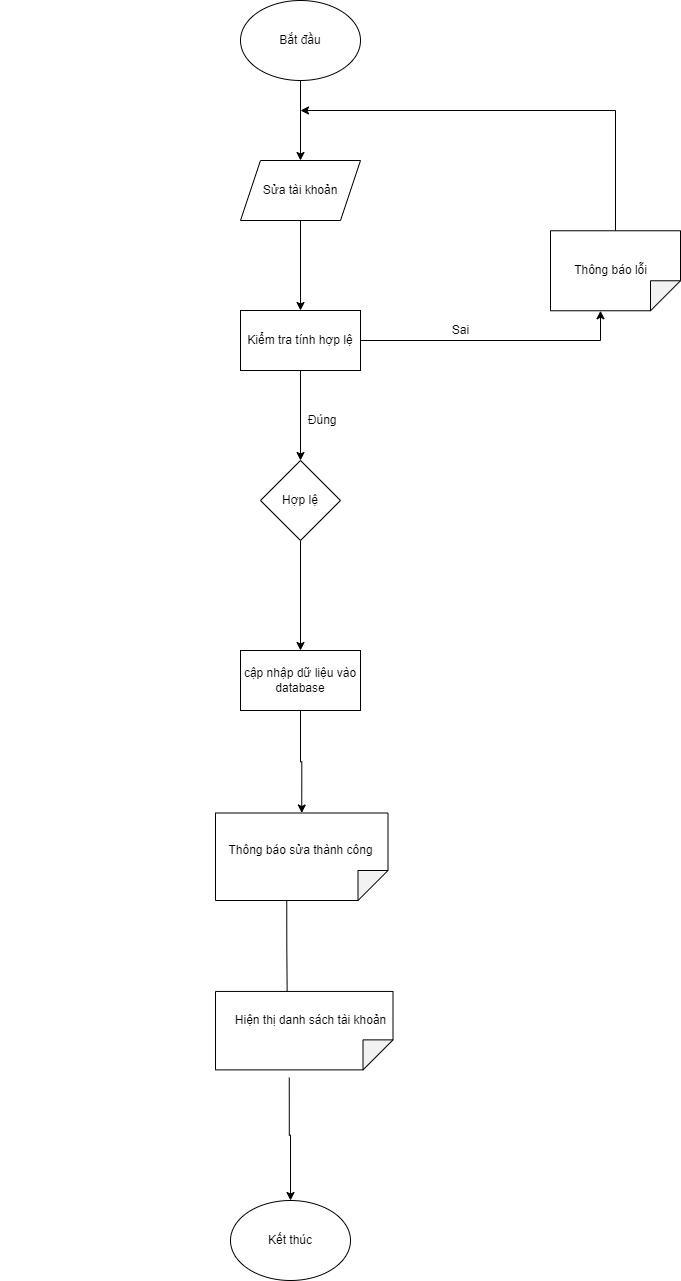

The diagram above was exported from draw.io. Its source (the exported page's mxGraphModel, read from the mxfile embedded in the PNG):
<mxGraphModel dx="1888" dy="649" grid="1" gridSize="10" guides="1" tooltips="1" connect="1" arrows="1" fold="1" page="1" pageScale="1" pageWidth="850" pageHeight="1100" math="0" shadow="0">
  <root>
    <mxCell id="0" />
    <mxCell id="1" parent="0" />
    <mxCell id="SOJA7IB-fcD0AbIogBxl-1" style="edgeStyle=orthogonalEdgeStyle;rounded=0;orthogonalLoop=1;jettySize=auto;html=1;entryX=0.5;entryY=0;entryDx=0;entryDy=0;" edge="1" parent="1" source="SOJA7IB-fcD0AbIogBxl-2" target="SOJA7IB-fcD0AbIogBxl-4">
      <mxGeometry relative="1" as="geometry" />
    </mxCell>
    <mxCell id="SOJA7IB-fcD0AbIogBxl-2" value="Bắt đầu" style="ellipse;whiteSpace=wrap;html=1;" vertex="1" parent="1">
      <mxGeometry x="190" y="60" width="120" height="80" as="geometry" />
    </mxCell>
    <mxCell id="SOJA7IB-fcD0AbIogBxl-3" style="edgeStyle=orthogonalEdgeStyle;rounded=0;orthogonalLoop=1;jettySize=auto;html=1;" edge="1" parent="1" source="SOJA7IB-fcD0AbIogBxl-4" target="SOJA7IB-fcD0AbIogBxl-7">
      <mxGeometry relative="1" as="geometry" />
    </mxCell>
    <mxCell id="SOJA7IB-fcD0AbIogBxl-4" value="Sửa tài khoản" style="shape=parallelogram;perimeter=parallelogramPerimeter;whiteSpace=wrap;html=1;fixedSize=1;" vertex="1" parent="1">
      <mxGeometry x="190" y="220" width="120" height="60" as="geometry" />
    </mxCell>
    <mxCell id="SOJA7IB-fcD0AbIogBxl-5" style="edgeStyle=orthogonalEdgeStyle;rounded=0;orthogonalLoop=1;jettySize=auto;html=1;entryX=0.5;entryY=0;entryDx=0;entryDy=0;" edge="1" parent="1" source="SOJA7IB-fcD0AbIogBxl-7" target="SOJA7IB-fcD0AbIogBxl-9">
      <mxGeometry relative="1" as="geometry" />
    </mxCell>
    <mxCell id="SOJA7IB-fcD0AbIogBxl-6" style="edgeStyle=orthogonalEdgeStyle;rounded=0;orthogonalLoop=1;jettySize=auto;html=1;exitX=1;exitY=0.5;exitDx=0;exitDy=0;entryX=0;entryY=0;entryDx=80;entryDy=80;entryPerimeter=0;" edge="1" parent="1" source="SOJA7IB-fcD0AbIogBxl-7" target="SOJA7IB-fcD0AbIogBxl-10">
      <mxGeometry relative="1" as="geometry" />
    </mxCell>
    <mxCell id="SOJA7IB-fcD0AbIogBxl-7" value="Kiểm tra tính hợp lệ" style="rounded=0;whiteSpace=wrap;html=1;" vertex="1" parent="1">
      <mxGeometry x="190" y="370" width="120" height="60" as="geometry" />
    </mxCell>
    <mxCell id="SOJA7IB-fcD0AbIogBxl-8" style="edgeStyle=orthogonalEdgeStyle;rounded=0;orthogonalLoop=1;jettySize=auto;html=1;entryX=0.5;entryY=0;entryDx=0;entryDy=0;" edge="1" parent="1" source="SOJA7IB-fcD0AbIogBxl-9" target="SOJA7IB-fcD0AbIogBxl-12">
      <mxGeometry relative="1" as="geometry" />
    </mxCell>
    <mxCell id="SOJA7IB-fcD0AbIogBxl-9" value="Hợp lệ" style="rhombus;whiteSpace=wrap;html=1;" vertex="1" parent="1">
      <mxGeometry x="210" y="520" width="80" height="80" as="geometry" />
    </mxCell>
    <mxCell id="SOJA7IB-fcD0AbIogBxl-10" value="" style="shape=note;whiteSpace=wrap;html=1;backgroundOutline=1;darkOpacity=0.05;rotation=90;" vertex="1" parent="1">
      <mxGeometry x="525" y="265.26" width="80" height="130" as="geometry" />
    </mxCell>
    <mxCell id="SOJA7IB-fcD0AbIogBxl-11" style="edgeStyle=orthogonalEdgeStyle;rounded=0;orthogonalLoop=1;jettySize=auto;html=1;entryX=0;entryY=0.5;entryDx=0;entryDy=0;entryPerimeter=0;" edge="1" parent="1" source="SOJA7IB-fcD0AbIogBxl-12" target="SOJA7IB-fcD0AbIogBxl-14">
      <mxGeometry relative="1" as="geometry">
        <mxPoint x="250" y="860" as="targetPoint" />
      </mxGeometry>
    </mxCell>
    <mxCell id="SOJA7IB-fcD0AbIogBxl-12" value="cập nhập dữ liệu vào database" style="rounded=0;whiteSpace=wrap;html=1;" vertex="1" parent="1">
      <mxGeometry x="190" y="710" width="120" height="60" as="geometry" />
    </mxCell>
    <mxCell id="SOJA7IB-fcD0AbIogBxl-13" style="edgeStyle=orthogonalEdgeStyle;rounded=0;orthogonalLoop=1;jettySize=auto;html=1;exitX=0;exitY=0;exitDx=87.5;exitDy=101.25;exitPerimeter=0;entryX=0.116;entryY=0.596;entryDx=0;entryDy=0;entryPerimeter=0;" edge="1" parent="1" source="SOJA7IB-fcD0AbIogBxl-14" target="SOJA7IB-fcD0AbIogBxl-21">
      <mxGeometry relative="1" as="geometry" />
    </mxCell>
    <mxCell id="SOJA7IB-fcD0AbIogBxl-14" value="" style="shape=note;whiteSpace=wrap;html=1;backgroundOutline=1;darkOpacity=0.05;rotation=90;" vertex="1" parent="1">
      <mxGeometry x="207.5" y="830" width="87.5" height="172.5" as="geometry" />
    </mxCell>
    <mxCell id="SOJA7IB-fcD0AbIogBxl-15" value="Kết thúc" style="ellipse;whiteSpace=wrap;html=1;" vertex="1" parent="1">
      <mxGeometry x="180" y="1260" width="120" height="80" as="geometry" />
    </mxCell>
    <mxCell id="SOJA7IB-fcD0AbIogBxl-16" value="" style="endArrow=classic;html=1;rounded=0;exitX=0;exitY=0.5;exitDx=0;exitDy=0;exitPerimeter=0;" edge="1" parent="1" source="SOJA7IB-fcD0AbIogBxl-10">
      <mxGeometry width="50" height="50" relative="1" as="geometry">
        <mxPoint x="550" y="460" as="sourcePoint" />
        <mxPoint x="250" y="170" as="targetPoint" />
        <Array as="points">
          <mxPoint x="565" y="170" />
        </Array>
      </mxGeometry>
    </mxCell>
    <mxCell id="SOJA7IB-fcD0AbIogBxl-17" value="Sai" style="text;html=1;align=center;verticalAlign=middle;resizable=0;points=[];autosize=1;strokeColor=none;fillColor=none;" vertex="1" parent="1">
      <mxGeometry x="395" y="380" width="30" height="20" as="geometry" />
    </mxCell>
    <mxCell id="SOJA7IB-fcD0AbIogBxl-18" value="&amp;nbsp; &amp;nbsp; &amp;nbsp; &amp;nbsp; &amp;nbsp; &amp;nbsp; &amp;nbsp; &amp;nbsp; &amp;nbsp; &amp;nbsp;Đúng" style="text;html=1;align=center;verticalAlign=middle;resizable=0;points=[];autosize=1;strokeColor=none;fillColor=none;" vertex="1" parent="1">
      <mxGeometry x="185" y="470" width="110" height="20" as="geometry" />
    </mxCell>
    <mxCell id="SOJA7IB-fcD0AbIogBxl-19" value="&amp;nbsp; &amp;nbsp; &amp;nbsp; &amp;nbsp; &amp;nbsp; &amp;nbsp; &amp;nbsp; &amp;nbsp; &amp;nbsp; &amp;nbsp; &amp;nbsp; &amp;nbsp; &amp;nbsp; &amp;nbsp; &amp;nbsp; &amp;nbsp; &amp;nbsp; &amp;nbsp; &amp;nbsp; &amp;nbsp; &amp;nbsp; &amp;nbsp; &amp;nbsp; &amp;nbsp; &amp;nbsp; &amp;nbsp; &amp;nbsp; &amp;nbsp; &amp;nbsp; &amp;nbsp; &amp;nbsp; &amp;nbsp; &amp;nbsp; &amp;nbsp; &amp;nbsp; &amp;nbsp; &amp;nbsp; &amp;nbsp; &amp;nbsp; &amp;nbsp; &amp;nbsp; &amp;nbsp; &amp;nbsp; &amp;nbsp; &amp;nbsp; &amp;nbsp; &amp;nbsp; &amp;nbsp; Thông báo lỗi" style="text;html=1;align=center;verticalAlign=middle;resizable=0;points=[];autosize=1;strokeColor=none;fillColor=none;" vertex="1" parent="1">
      <mxGeometry x="195" y="320" width="410" height="20" as="geometry" />
    </mxCell>
    <mxCell id="SOJA7IB-fcD0AbIogBxl-20" style="edgeStyle=orthogonalEdgeStyle;rounded=0;orthogonalLoop=1;jettySize=auto;html=1;exitX=0;exitY=0;exitDx=86.25;exitDy=103.75;exitPerimeter=0;entryX=0.5;entryY=0;entryDx=0;entryDy=0;" edge="1" parent="1" source="SOJA7IB-fcD0AbIogBxl-21" target="SOJA7IB-fcD0AbIogBxl-15">
      <mxGeometry relative="1" as="geometry" />
    </mxCell>
    <mxCell id="SOJA7IB-fcD0AbIogBxl-21" value="" style="shape=note;whiteSpace=wrap;html=1;backgroundOutline=1;darkOpacity=0.05;rotation=90;" vertex="1" parent="1">
      <mxGeometry x="214.54" y="1001.41" width="78.44" height="177.5" as="geometry" />
    </mxCell>
    <mxCell id="SOJA7IB-fcD0AbIogBxl-22" value="&amp;nbsp; &amp;nbsp; &amp;nbsp; &amp;nbsp; &amp;nbsp; &amp;nbsp; &amp;nbsp; &amp;nbsp; &amp;nbsp; &amp;nbsp; &amp;nbsp; &amp;nbsp; &amp;nbsp; &amp;nbsp; &amp;nbsp; &amp;nbsp; &amp;nbsp; &amp;nbsp; &amp;nbsp; &amp;nbsp; &amp;nbsp; &amp;nbsp; &amp;nbsp; &amp;nbsp; &amp;nbsp; &amp;nbsp; &amp;nbsp; &amp;nbsp; &amp;nbsp; &amp;nbsp; &amp;nbsp; &amp;nbsp; &amp;nbsp; Thông báo sửa thành công" style="text;html=1;align=center;verticalAlign=middle;resizable=0;points=[];autosize=1;strokeColor=none;fillColor=none;" vertex="1" parent="1">
      <mxGeometry x="-50" y="900" width="380" height="20" as="geometry" />
    </mxCell>
    <mxCell id="SOJA7IB-fcD0AbIogBxl-23" value="&amp;nbsp; &amp;nbsp; &amp;nbsp; &amp;nbsp; &amp;nbsp; &amp;nbsp; &amp;nbsp; &amp;nbsp; &amp;nbsp; &amp;nbsp; &amp;nbsp; &amp;nbsp; &amp;nbsp; &amp;nbsp; &amp;nbsp; &amp;nbsp; &amp;nbsp; &amp;nbsp; &amp;nbsp; &amp;nbsp; &amp;nbsp; &amp;nbsp; &amp;nbsp; &amp;nbsp; &amp;nbsp; &amp;nbsp; &amp;nbsp; &amp;nbsp; &amp;nbsp; &amp;nbsp; &amp;nbsp; &amp;nbsp; &amp;nbsp; Hiện thị danh sách tài khoản" style="text;html=1;align=center;verticalAlign=middle;resizable=0;points=[];autosize=1;strokeColor=none;fillColor=none;" vertex="1" parent="1">
      <mxGeometry x="-45" y="1070" width="390" height="20" as="geometry" />
    </mxCell>
  </root>
</mxGraphModel>